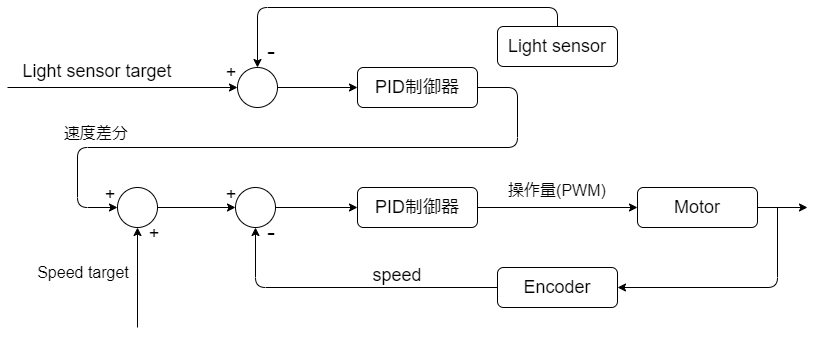

The diagram above was exported from draw.io. Its source (the exported page's mxGraphModel, read from the mxfile embedded in the PNG):
<mxGraphModel dx="883" dy="1093" grid="1" gridSize="10" guides="1" tooltips="1" connect="1" arrows="1" fold="1" page="1" pageScale="1" pageWidth="827" pageHeight="1169" math="1" shadow="0">
  <root>
    <mxCell id="0" />
    <mxCell id="1" parent="0" />
    <mxCell id="3" value="&lt;span style=&quot;font-size: 18px;&quot;&gt;PID制御器&lt;/span&gt;" style="text;html=1;strokeColor=#000000;fillColor=none;align=center;verticalAlign=middle;whiteSpace=wrap;rounded=1;" vertex="1" parent="1">
      <mxGeometry x="360" y="440" width="120" height="40" as="geometry" />
    </mxCell>
    <mxCell id="10" style="edgeStyle=none;html=1;exitX=0.5;exitY=0;exitDx=0;exitDy=0;entryX=0.5;entryY=0;entryDx=0;entryDy=0;fontSize=18;rounded=1;" edge="1" parent="1" source="4" target="5">
      <mxGeometry relative="1" as="geometry">
        <Array as="points">
          <mxPoint x="560" y="380" />
          <mxPoint x="260" y="380" />
        </Array>
      </mxGeometry>
    </mxCell>
    <mxCell id="4" value="&lt;span style=&quot;font-size: 18px;&quot;&gt;Light sensor&lt;/span&gt;" style="text;html=1;strokeColor=#000000;fillColor=none;align=center;verticalAlign=middle;whiteSpace=wrap;rounded=1;" vertex="1" parent="1">
      <mxGeometry x="500" y="399" width="120" height="40" as="geometry" />
    </mxCell>
    <mxCell id="17" style="edgeStyle=none;html=1;exitX=1;exitY=0.5;exitDx=0;exitDy=0;entryX=0;entryY=0.5;entryDx=0;entryDy=0;fontSize=18;rounded=1;" edge="1" parent="1" source="5" target="3">
      <mxGeometry relative="1" as="geometry" />
    </mxCell>
    <mxCell id="5" value="" style="ellipse;whiteSpace=wrap;html=1;aspect=fixed;strokeColor=#000000;fontSize=18;rounded=1;" vertex="1" parent="1">
      <mxGeometry x="240" y="440" width="40" height="40" as="geometry" />
    </mxCell>
    <mxCell id="26" style="edgeStyle=none;html=1;exitX=1;exitY=0.5;exitDx=0;exitDy=0;entryX=0;entryY=0.5;entryDx=0;entryDy=0;fontSize=16;rounded=1;" edge="1" parent="1" source="6" target="20">
      <mxGeometry relative="1" as="geometry" />
    </mxCell>
    <mxCell id="6" value="&lt;span style=&quot;font-size: 18px;&quot;&gt;PID制御器&lt;/span&gt;" style="text;html=1;strokeColor=#000000;fillColor=none;align=center;verticalAlign=middle;whiteSpace=wrap;rounded=1;" vertex="1" parent="1">
      <mxGeometry x="360" y="560" width="120" height="40" as="geometry" />
    </mxCell>
    <mxCell id="7" value="" style="endArrow=classic;html=1;fontSize=18;exitX=1;exitY=0.5;exitDx=0;exitDy=0;entryX=0;entryY=0.5;entryDx=0;entryDy=0;rounded=1;" edge="1" parent="1" source="3" target="8">
      <mxGeometry width="50" height="50" relative="1" as="geometry">
        <mxPoint x="490" y="410" as="sourcePoint" />
        <mxPoint x="200" y="600" as="targetPoint" />
        <Array as="points">
          <mxPoint x="520" y="460" />
          <mxPoint x="520" y="520" />
          <mxPoint x="80" y="520" />
          <mxPoint x="80" y="580" />
        </Array>
      </mxGeometry>
    </mxCell>
    <mxCell id="23" style="edgeStyle=none;html=1;exitX=1;exitY=0.5;exitDx=0;exitDy=0;entryX=0;entryY=0.5;entryDx=0;entryDy=0;fontSize=16;rounded=1;" edge="1" parent="1" source="8" target="19">
      <mxGeometry relative="1" as="geometry" />
    </mxCell>
    <mxCell id="8" value="" style="ellipse;whiteSpace=wrap;html=1;aspect=fixed;strokeColor=#000000;fontSize=18;rounded=1;" vertex="1" parent="1">
      <mxGeometry x="120" y="560" width="40" height="40" as="geometry" />
    </mxCell>
    <mxCell id="12" value="" style="endArrow=classic;html=1;fontSize=18;entryX=0;entryY=0.5;entryDx=0;entryDy=0;rounded=1;" edge="1" parent="1" target="5">
      <mxGeometry width="50" height="50" relative="1" as="geometry">
        <mxPoint x="10" y="460" as="sourcePoint" />
        <mxPoint x="160" y="420" as="targetPoint" />
      </mxGeometry>
    </mxCell>
    <mxCell id="13" value="&lt;font style=&quot;font-size: 24px;&quot;&gt;-&lt;/font&gt;" style="text;html=1;strokeColor=none;fillColor=none;align=center;verticalAlign=middle;whiteSpace=wrap;rounded=1;fontSize=18;" vertex="1" parent="1">
      <mxGeometry x="264" y="409" width="20" height="30" as="geometry" />
    </mxCell>
    <mxCell id="14" value="&lt;font style=&quot;font-size: 18px;&quot;&gt;+&lt;/font&gt;" style="text;html=1;strokeColor=none;fillColor=none;align=center;verticalAlign=middle;whiteSpace=wrap;rounded=1;fontSize=18;" vertex="1" parent="1">
      <mxGeometry x="224" y="430" width="20" height="30" as="geometry" />
    </mxCell>
    <mxCell id="16" value="Light sensor target" style="text;html=1;strokeColor=none;fillColor=none;align=center;verticalAlign=middle;whiteSpace=wrap;rounded=1;fontSize=18;" vertex="1" parent="1">
      <mxGeometry x="20" y="429" width="160" height="30" as="geometry" />
    </mxCell>
    <mxCell id="18" value="&lt;font style=&quot;font-size: 18px;&quot;&gt;+&lt;/font&gt;" style="text;html=1;strokeColor=none;fillColor=none;align=center;verticalAlign=middle;whiteSpace=wrap;rounded=1;fontSize=18;" vertex="1" parent="1">
      <mxGeometry x="103" y="552" width="20" height="30" as="geometry" />
    </mxCell>
    <mxCell id="25" style="edgeStyle=none;html=1;exitX=1;exitY=0.5;exitDx=0;exitDy=0;entryX=0;entryY=0.5;entryDx=0;entryDy=0;fontSize=16;rounded=1;" edge="1" parent="1" source="19" target="6">
      <mxGeometry relative="1" as="geometry" />
    </mxCell>
    <mxCell id="19" value="" style="ellipse;whiteSpace=wrap;html=1;aspect=fixed;strokeColor=#000000;fontSize=18;rounded=1;" vertex="1" parent="1">
      <mxGeometry x="238" y="560" width="40" height="40" as="geometry" />
    </mxCell>
    <mxCell id="29" style="edgeStyle=none;html=1;exitX=1;exitY=0.5;exitDx=0;exitDy=0;fontSize=16;rounded=1;" edge="1" parent="1" source="20">
      <mxGeometry relative="1" as="geometry">
        <mxPoint x="810" y="580" as="targetPoint" />
      </mxGeometry>
    </mxCell>
    <mxCell id="20" value="&lt;span style=&quot;font-size: 18px;&quot;&gt;Motor&lt;/span&gt;" style="text;html=1;strokeColor=#000000;fillColor=none;align=center;verticalAlign=middle;whiteSpace=wrap;rounded=1;" vertex="1" parent="1">
      <mxGeometry x="640" y="560" width="120" height="40" as="geometry" />
    </mxCell>
    <mxCell id="21" value="&lt;font style=&quot;font-size: 16px;&quot;&gt;速度差分&lt;/font&gt;" style="text;html=1;strokeColor=none;fillColor=none;align=center;verticalAlign=middle;whiteSpace=wrap;rounded=1;fontSize=18;" vertex="1" parent="1">
      <mxGeometry x="19" y="491" width="160" height="30" as="geometry" />
    </mxCell>
    <mxCell id="24" value="&lt;font style=&quot;font-size: 18px;&quot;&gt;+&lt;/font&gt;" style="text;html=1;strokeColor=none;fillColor=none;align=center;verticalAlign=middle;whiteSpace=wrap;rounded=1;fontSize=18;" vertex="1" parent="1">
      <mxGeometry x="224" y="552" width="20" height="30" as="geometry" />
    </mxCell>
    <mxCell id="32" style="edgeStyle=none;html=1;exitX=0;exitY=0.5;exitDx=0;exitDy=0;entryX=0.5;entryY=1;entryDx=0;entryDy=0;fontSize=16;rounded=1;" edge="1" parent="1" source="27" target="19">
      <mxGeometry relative="1" as="geometry">
        <Array as="points">
          <mxPoint x="258" y="660" />
        </Array>
      </mxGeometry>
    </mxCell>
    <mxCell id="27" value="&lt;span style=&quot;font-size: 18px;&quot;&gt;Encoder&lt;/span&gt;" style="text;html=1;strokeColor=#000000;fillColor=none;align=center;verticalAlign=middle;whiteSpace=wrap;rounded=1;" vertex="1" parent="1">
      <mxGeometry x="500" y="640" width="120" height="40" as="geometry" />
    </mxCell>
    <mxCell id="31" value="" style="endArrow=classic;html=1;fontSize=16;entryX=1;entryY=0.5;entryDx=0;entryDy=0;rounded=1;" edge="1" parent="1" target="27">
      <mxGeometry width="50" height="50" relative="1" as="geometry">
        <mxPoint x="780" y="580" as="sourcePoint" />
        <mxPoint x="710" y="690" as="targetPoint" />
        <Array as="points">
          <mxPoint x="780" y="660" />
        </Array>
      </mxGeometry>
    </mxCell>
    <mxCell id="33" value="&lt;font style=&quot;font-size: 24px;&quot;&gt;-&lt;/font&gt;" style="text;html=1;strokeColor=none;fillColor=none;align=center;verticalAlign=middle;whiteSpace=wrap;rounded=1;fontSize=18;" vertex="1" parent="1">
      <mxGeometry x="264" y="590" width="20" height="30" as="geometry" />
    </mxCell>
    <mxCell id="34" value="&lt;span style=&quot;font-size: 16px;&quot;&gt;操作量(PWM)&lt;/span&gt;" style="text;html=1;strokeColor=none;fillColor=none;align=center;verticalAlign=middle;whiteSpace=wrap;rounded=1;fontSize=18;" vertex="1" parent="1">
      <mxGeometry x="480" y="548" width="160" height="30" as="geometry" />
    </mxCell>
    <mxCell id="36" value="" style="endArrow=classic;html=1;fontSize=16;entryX=0.5;entryY=1;entryDx=0;entryDy=0;rounded=1;" edge="1" parent="1" target="8">
      <mxGeometry width="50" height="50" relative="1" as="geometry">
        <mxPoint x="140" y="700" as="sourcePoint" />
        <mxPoint x="140" y="660" as="targetPoint" />
      </mxGeometry>
    </mxCell>
    <mxCell id="37" value="&lt;span style=&quot;font-size: 16px;&quot;&gt;Speed target&lt;/span&gt;" style="text;html=1;strokeColor=none;fillColor=none;align=center;verticalAlign=middle;whiteSpace=wrap;rounded=1;fontSize=18;" vertex="1" parent="1">
      <mxGeometry x="6" y="630" width="160" height="30" as="geometry" />
    </mxCell>
    <mxCell id="38" value="&lt;font style=&quot;font-size: 18px;&quot;&gt;speed&lt;/font&gt;" style="text;html=1;strokeColor=none;fillColor=none;align=center;verticalAlign=middle;whiteSpace=wrap;rounded=1;fontSize=18;" vertex="1" parent="1">
      <mxGeometry x="320" y="633" width="160" height="30" as="geometry" />
    </mxCell>
    <mxCell id="39" value="&lt;font style=&quot;font-size: 18px;&quot;&gt;+&lt;/font&gt;" style="text;html=1;strokeColor=none;fillColor=none;align=center;verticalAlign=middle;whiteSpace=wrap;rounded=1;fontSize=18;" vertex="1" parent="1">
      <mxGeometry x="147" y="591" width="20" height="30" as="geometry" />
    </mxCell>
  </root>
</mxGraphModel>